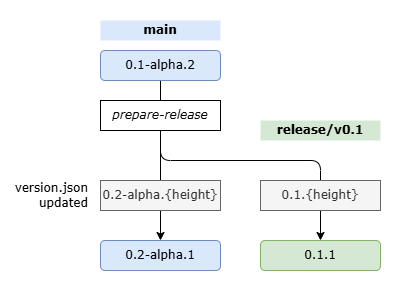

The diagram above was exported from draw.io. Its source (the exported page's mxGraphModel, read from the mxfile embedded in the PNG):
<mxGraphModel dx="618" dy="511" grid="1" gridSize="10" guides="1" tooltips="1" connect="1" arrows="1" fold="1" page="1" pageScale="1" pageWidth="1169" pageHeight="827" background="none" math="0" shadow="0">
  <root>
    <mxCell id="0" />
    <mxCell id="16" value="名称未設定レイヤ" parent="0" />
    <mxCell id="17" value="" style="rounded=0;whiteSpace=wrap;html=1;fillColor=default;strokeColor=none;" parent="16" vertex="1">
      <mxGeometry x="60" y="180" width="400" height="290" as="geometry" />
    </mxCell>
    <mxCell id="1" parent="0" />
    <mxCell id="8" style="edgeStyle=none;html=1;exitX=0.5;exitY=1;exitDx=0;exitDy=0;entryX=0.5;entryY=0;entryDx=0;entryDy=0;fontFamily=Verdana;" parent="1" source="4" target="6" edge="1">
      <mxGeometry relative="1" as="geometry">
        <mxPoint x="220" y="280" as="sourcePoint" />
        <mxPoint x="220" y="370" as="targetPoint" />
      </mxGeometry>
    </mxCell>
    <mxCell id="11" style="edgeStyle=orthogonalEdgeStyle;html=1;exitX=0.5;exitY=1;exitDx=0;exitDy=0;entryX=0.5;entryY=0;entryDx=0;entryDy=0;fontFamily=Verdana;" parent="1" source="4" target="7" edge="1">
      <mxGeometry relative="1" as="geometry">
        <Array as="points">
          <mxPoint x="220" y="340" />
          <mxPoint x="380" y="340" />
        </Array>
      </mxGeometry>
    </mxCell>
    <mxCell id="4" value="0.1-alpha.2" style="rounded=1;whiteSpace=wrap;html=1;fillColor=#dae8fc;strokeColor=#6c8ebf;fontFamily=Verdana;" parent="1" vertex="1">
      <mxGeometry x="160" y="230" width="120" height="30" as="geometry" />
    </mxCell>
    <mxCell id="6" value="0.2-alpha.1" style="rounded=1;whiteSpace=wrap;html=1;fillColor=#dae8fc;strokeColor=#6c8ebf;fontFamily=Verdana;" parent="1" vertex="1">
      <mxGeometry x="160" y="420" width="120" height="30" as="geometry" />
    </mxCell>
    <mxCell id="7" value="0.1.1" style="rounded=1;whiteSpace=wrap;html=1;fillColor=#d5e8d4;strokeColor=#82b366;fontFamily=Verdana;" parent="1" vertex="1">
      <mxGeometry x="320" y="420" width="120" height="30" as="geometry" />
    </mxCell>
    <mxCell id="9" value="prepare-release" style="rounded=0;whiteSpace=wrap;html=1;fontStyle=2;fontFamily=Verdana;" parent="1" vertex="1">
      <mxGeometry x="160" y="280" width="120" height="30" as="geometry" />
    </mxCell>
    <mxCell id="12" value="0.2-alpha.{height}" style="rounded=0;whiteSpace=wrap;html=1;fillColor=#f5f5f5;fontColor=#333333;strokeColor=#666666;fontFamily=Verdana;" parent="1" vertex="1">
      <mxGeometry x="160" y="360" width="120" height="30" as="geometry" />
    </mxCell>
    <mxCell id="13" value="0.1.{height}" style="rounded=0;whiteSpace=wrap;html=1;fillColor=#f5f5f5;fontColor=#333333;strokeColor=#666666;fontFamily=Verdana;" parent="1" vertex="1">
      <mxGeometry x="320" y="360" width="120" height="30" as="geometry" />
    </mxCell>
    <mxCell id="14" value="version.json&lt;div&gt;updated&lt;/div&gt;" style="text;html=1;align=right;verticalAlign=middle;whiteSpace=wrap;rounded=0;fontFamily=Verdana;" parent="1" vertex="1">
      <mxGeometry x="70" y="360" width="80" height="30" as="geometry" />
    </mxCell>
    <mxCell id="18" value="main" style="text;html=1;align=center;verticalAlign=middle;whiteSpace=wrap;rounded=0;fontStyle=1;fillColor=#dae8fc;strokeColor=none;fontFamily=Verdana;" parent="1" vertex="1">
      <mxGeometry x="160" y="200" width="120" height="20" as="geometry" />
    </mxCell>
    <mxCell id="19" value="release/v0.1" style="text;html=1;align=center;verticalAlign=middle;whiteSpace=wrap;rounded=0;fontStyle=1;fillColor=#d5e8d4;strokeColor=none;fontFamily=Verdana;" parent="1" vertex="1">
      <mxGeometry x="320" y="300" width="120" height="20" as="geometry" />
    </mxCell>
    <mxCell id="22" style="edgeStyle=none;html=1;exitX=0.5;exitY=1;exitDx=0;exitDy=0;entryX=0.5;entryY=0;entryDx=0;entryDy=0;fontFamily=Verdana;" parent="1" source="21" edge="1">
      <mxGeometry relative="1" as="geometry">
        <mxPoint x="220" y="140" as="targetPoint" />
      </mxGeometry>
    </mxCell>
  </root>
</mxGraphModel>